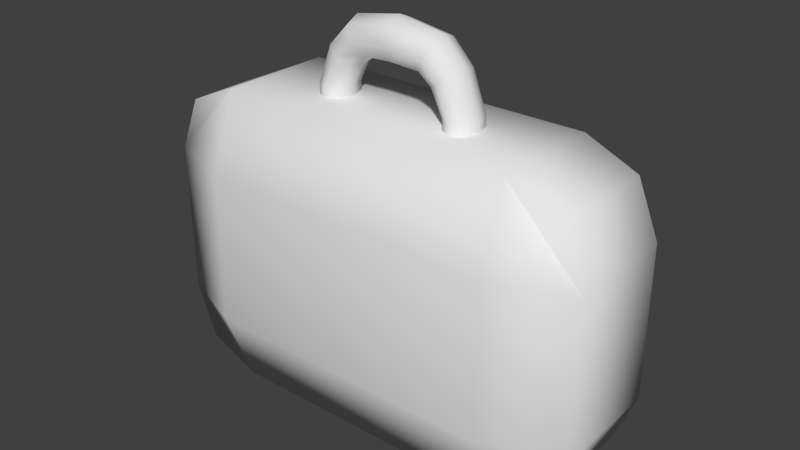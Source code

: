 # Source: health.blend  (saved by Blender 2.79.0; exported with 4.5.12 LTS)
import bpy
from mathutils import Matrix  # noqa: F401  (used for matrix-valued properties, if any)

bpy.ops.wm.read_factory_settings(use_empty=True)
scene = bpy.context.scene
scene.name = 'Scene'

# ---- collections
col_collection_1 = bpy.data.collections.new('Collection 1'); scene.collection.children.link(col_collection_1)

# ---- materials (node trees are filled in below, after node groups)
mat_material = bpy.data.materials.new('Material')
mat_material.alpha_threshold = 0.0
mat_material.use_transparent_shadow = False
mat_material.roughness = 0.5
mat_material.line_color = (0.0, 0.0, 0.0, 1.0)

# ---- material node trees

# ---- world
world_world = bpy.data.worlds.new('World'); scene.world = world_world
world_world.color = (0.05088, 0.05088, 0.05088)
world_world.use_sun_shadow = False
world_world.sun_shadow_jitter_overblur = 0.0
world_world.cycles.sampling_method = 'NONE'
world_world.cycles.sample_map_resolution = 256

# ---- meshes
me_cube = bpy.data.meshes.new('Cube')
me_cube.from_pydata([(0.9708, 0.3703, 1.0), (0.9708, -0.3703, 1.0), (1.456, 0.3703, 0.5), (1.456, -0.3703, 0.5), (0.9708, 0.5574, 0.5), (0.9708, -0.5574, 0.5), (1.313, -0.3703, 0.85), (1.313, 0.3703, 0.85), (0.4471, 0.1408, 0.6492), (0.3746, 0.09959, 0.6492), (0.3446, 7.818e-10, 0.6492), (0.3746, -0.09959, 0.6492), (0.4471, -0.1408, 0.6492), (0.5196, -0.09959, 0.6492), (0.5496, 8.618e-09, 0.6492), (0.5196, 0.09959, 0.6492), (0.4471, 0.1408, 1.062), (0.3746, 0.09959, 1.062), (0.3446, 7.818e-10, 1.062), (0.3746, -0.09959, 1.062), (0.4471, -0.1408, 1.062), (0.5196, -0.09959, 1.062), (0.5496, 8.618e-09, 1.062), (0.5196, 0.09959, 1.062), (0.3614, 0.1408, 1.269), (0.2969, 0.09959, 1.224), (0.2702, 1.519e-08, 1.205), (0.2969, -0.09959, 1.224), (0.3614, -0.1408, 1.269), (0.4258, -0.09959, 1.315), (0.4526, 5.714e-09, 1.334), (0.4258, 0.09959, 1.315), (0.2497, 0.1408, 1.376), (0.2085, 0.09959, 1.294), (0.1914, 7.731e-09, 1.26), (0.2085, -0.09959, 1.294), (0.2497, -0.1408, 1.376), (0.2908, -0.09959, 1.458), (0.3079, -1.559e-08, 1.492), (0.2908, 0.09959, 1.458), (-0.9708, 0.3703, 1.0), (-0.9708, -0.3703, 1.0), (-1.456, 0.3703, 0.5), (-1.456, -0.3703, 0.5), (-0.9708, 0.5574, 0.5), (-0.9708, -0.5574, 0.5), (-1.313, -0.3703, 0.85), (-1.313, 0.3703, 0.85), (-0.4471, 0.1408, 0.6492), (-0.3746, 0.09959, 0.6492), (-0.3446, 7.818e-10, 0.6492), (-0.3746, -0.09959, 0.6492), (-0.4471, -0.1408, 0.6492), (-0.5196, -0.09959, 0.6492), (-0.5496, 8.618e-09, 0.6492), (-0.5196, 0.09959, 0.6492), (-0.4471, 0.1408, 1.062), (-0.3746, 0.09959, 1.062), (-0.3446, 7.818e-10, 1.062), (-0.3746, -0.09959, 1.062), (-0.4471, -0.1408, 1.062), (-0.5196, -0.09959, 1.062), (-0.5496, 8.618e-09, 1.062), (-0.5196, 0.09959, 1.062), (-0.3614, 0.1408, 1.269), (-0.2969, 0.09959, 1.224), (-0.2702, 1.519e-08, 1.205), (-0.2969, -0.09959, 1.224), (-0.3614, -0.1408, 1.269), (-0.4258, -0.09959, 1.315), (-0.4526, 5.714e-09, 1.334), (-0.4258, 0.09959, 1.315), (-0.2497, 0.1408, 1.376), (-0.2085, 0.09959, 1.294), (-0.1914, 7.731e-09, 1.26), (-0.2085, -0.09959, 1.294), (-0.2497, -0.1408, 1.376), (-0.2908, -0.09959, 1.458), (-0.3079, -1.559e-08, 1.492), (-0.2908, 0.09959, 1.458), (-8.686e-09, 0.1408, 1.405), (-8.686e-09, 0.09959, 1.305), (-8.686e-09, 1.107e-08, 1.264), (-8.686e-09, -0.09959, 1.305), (-8.686e-09, -0.1408, 1.405), (-8.686e-09, -0.09959, 1.505), (-8.686e-09, -1.893e-08, 1.546), (-8.686e-09, 0.09959, 1.505), (0.9708, 0.3703, -1.0), (0.9708, -0.3703, -1.0), (1.456, 0.3703, -0.5), (1.456, -0.3703, -0.5), (0.9708, 0.5574, -0.5), (0.9708, -0.5574, -0.5), (1.313, -0.3703, -0.85), (1.313, 0.3703, -0.85), (-0.9708, 0.3703, -1.0), (-0.9708, -0.3703, -1.0), (-1.456, 0.3703, -0.5), (-1.456, -0.3703, -0.5), (-0.9708, 0.5574, -0.5), (-0.9708, -0.5574, -0.5), (-1.313, -0.3703, -0.85), (-1.313, 0.3703, -0.85)], [], [(42, 98, 99, 43), (45, 5, 1, 41), (98, 42, 44, 100), (6, 7, 0, 1), (100, 92, 88, 96), (90, 92, 4, 2), (0, 40, 41, 1), (5, 93, 91, 3), (3, 2, 7, 6), (3, 6, 1, 5), (7, 2, 4, 0), (15, 23, 22, 14), (13, 21, 20, 12), (11, 19, 18, 10), (9, 17, 16, 8), (8, 16, 23, 15), (14, 22, 21, 13), (12, 20, 19, 11), (10, 18, 17, 9), (17, 25, 24, 16), (16, 24, 31, 23), (22, 30, 29, 21), (20, 28, 27, 19), (18, 26, 25, 17), (23, 31, 30, 22), (21, 29, 28, 20), (19, 27, 26, 18), (31, 39, 38, 30), (29, 37, 36, 28), (27, 35, 34, 26), (25, 33, 32, 24), (24, 32, 39, 31), (30, 38, 37, 29), (28, 36, 35, 27), (26, 34, 33, 25), (34, 82, 81, 33), (39, 87, 86, 38), (37, 85, 84, 36), (35, 83, 82, 34), (33, 81, 80, 32), (32, 80, 87, 39), (38, 86, 85, 37), (36, 84, 83, 35), (92, 100, 44, 4), (46, 41, 40, 47), (101, 93, 5, 45), (43, 99, 101, 45), (43, 46, 47, 42), (43, 45, 41, 46), (47, 40, 44, 42), (55, 54, 62, 63), (53, 52, 60, 61), (51, 50, 58, 59), (49, 48, 56, 57), (48, 55, 63, 56), (54, 53, 61, 62), (52, 51, 59, 60), (50, 49, 57, 58), (57, 56, 64, 65), (56, 63, 71, 64), (62, 61, 69, 70), (60, 59, 67, 68), (58, 57, 65, 66), (63, 62, 70, 71), (61, 60, 68, 69), (59, 58, 66, 67), (71, 70, 78, 79), (69, 68, 76, 77), (67, 66, 74, 75), (65, 64, 72, 73), (64, 71, 79, 72), (70, 69, 77, 78), (68, 67, 75, 76), (66, 65, 73, 74), (74, 73, 81, 82), (79, 78, 86, 87), (77, 76, 84, 85), (75, 74, 82, 83), (73, 72, 80, 81), (72, 79, 87, 80), (78, 77, 85, 86), (76, 75, 83, 84), (93, 101, 97, 89), (94, 89, 88, 95), (3, 91, 90, 2), (89, 97, 96, 88), (91, 94, 95, 90), (91, 93, 89, 94), (95, 88, 92, 90), (102, 103, 96, 97), (4, 44, 40, 0), (99, 98, 103, 102), (99, 102, 97, 101), (103, 98, 100, 96)])
me_cube.polygons.foreach_set('use_smooth', [True] * 94)
_uv = me_cube.uv_layers.new(name='UVMap')
_uv.uv.foreach_set('vector', [0.1413, 0.291, 0.1413, 0.5829, 0.03582, 0.5829, 0.03582, 0.291, 0.3621, 0.7726, 0.5775, 0.773, 0.5799, 0.8331, 0.3601, 0.8332, 0.3132, 0.7805, 0.3126, 0.6658, 0.3717, 0.6672, 0.3719, 0.7785, 0.121, 0.2373, 0.02145, 0.2373, 0.02145, 0.1281, 0.121, 0.1281, 0.3719, 0.7785, 0.5874, 0.7794, 0.5894, 0.8391, 0.3699, 0.839, 0.6457, 0.7814, 0.5874, 0.7794, 0.587, 0.668, 0.6465, 0.6665, 0.06615, 0.01706, 0.1565, 0.01708, 0.1565, 0.0331, 0.06614, 0.03308, 0.5775, 0.773, 0.5773, 0.6617, 0.636, 0.6596, 0.6366, 0.7744, 0.121, 0.3476, 0.02145, 0.3476, 0.02145, 0.2373, 0.121, 0.2373, 0.6366, 0.7744, 0.6194, 0.815, 0.5799, 0.8331, 0.5775, 0.773, 0.6293, 0.6255, 0.6465, 0.6665, 0.587, 0.668, 0.5894, 0.607, 0.9522, 0.07269, 0.9491, 0.1209, 0.9381, 0.1201, 0.9386, 0.07205, 0.9249, 0.07214, 0.9271, 0.121, 0.918, 0.1232, 0.914, 0.07273, 0.9034, 0.07359, 0.9083, 0.1259, 0.895, 0.1278, 0.8904, 0.0747, 0.9727, 0.0744, 0.9681, 0.1258, 0.9582, 0.123, 0.9626, 0.07352, 0.9626, 0.07352, 0.9582, 0.123, 0.9491, 0.1209, 0.9522, 0.07269, 0.9386, 0.07205, 0.9381, 0.1201, 0.9271, 0.121, 0.9249, 0.07214, 0.914, 0.07273, 0.918, 0.1232, 0.9083, 0.1259, 0.9034, 0.07359, 0.9859, 0.07553, 0.9814, 0.1278, 0.9681, 0.1258, 0.9727, 0.0744, 0.9681, 0.1258, 0.9663, 0.1491, 0.9563, 0.1481, 0.9582, 0.123, 0.9582, 0.123, 0.9563, 0.1481, 0.9477, 0.1477, 0.9491, 0.1209, 0.9381, 0.1201, 0.9381, 0.1474, 0.9286, 0.1477, 0.9271, 0.121, 0.918, 0.1232, 0.92, 0.1482, 0.91, 0.1491, 0.9083, 0.1259, 0.9814, 0.1278, 0.9804, 0.1496, 0.9663, 0.1491, 0.9681, 0.1258, 0.9491, 0.1209, 0.9477, 0.1477, 0.9381, 0.1474, 0.9381, 0.1201, 0.9271, 0.121, 0.9286, 0.1477, 0.92, 0.1482, 0.918, 0.1232, 0.9083, 0.1259, 0.91, 0.1491, 0.8959, 0.1496, 0.895, 0.1278, 0.9477, 0.1477, 0.9466, 0.1641, 0.9381, 0.1643, 0.9381, 0.1474, 0.9286, 0.1477, 0.9297, 0.1641, 0.9206, 0.1638, 0.92, 0.1482, 0.91, 0.1491, 0.9093, 0.1636, 0.8955, 0.1628, 0.8959, 0.1496, 0.9663, 0.1491, 0.967, 0.1636, 0.9557, 0.1638, 0.9563, 0.1481, 0.9563, 0.1481, 0.9557, 0.1638, 0.9466, 0.1641, 0.9477, 0.1477, 0.9381, 0.1474, 0.9381, 0.1643, 0.9297, 0.1641, 0.9286, 0.1477, 0.92, 0.1482, 0.9206, 0.1638, 0.9093, 0.1636, 0.91, 0.1491, 0.9804, 0.1496, 0.9808, 0.1628, 0.967, 0.1636, 0.9663, 0.1491, 0.9808, 0.1628, 0.983, 0.1889, 0.9692, 0.1889, 0.967, 0.1636, 0.9466, 0.1641, 0.9477, 0.1889, 0.9381, 0.1889, 0.9381, 0.1643, 0.9297, 0.1641, 0.9286, 0.1889, 0.9185, 0.1889, 0.9206, 0.1638, 0.9093, 0.1636, 0.9071, 0.1889, 0.8933, 0.1889, 0.8955, 0.1628, 0.967, 0.1636, 0.9692, 0.1889, 0.9578, 0.1889, 0.9557, 0.1638, 0.9557, 0.1638, 0.9578, 0.1889, 0.9477, 0.1889, 0.9466, 0.1641, 0.9381, 0.1643, 0.9381, 0.1889, 0.9286, 0.1889, 0.9297, 0.1641, 0.9206, 0.1638, 0.9185, 0.1889, 0.9071, 0.1889, 0.9093, 0.1636, 0.5874, 0.7794, 0.3719, 0.7785, 0.3717, 0.6672, 0.587, 0.668, 0.03582, 0.1807, 0.03582, 0.07151, 0.1413, 0.07151, 0.1413, 0.1807, 0.3619, 0.6612, 0.5773, 0.6617, 0.5775, 0.773, 0.3621, 0.7726, 0.3034, 0.7746, 0.3028, 0.6598, 0.3619, 0.6612, 0.3621, 0.7726, 0.03582, 0.291, 0.03582, 0.1807, 0.1413, 0.1807, 0.1413, 0.291, 0.3034, 0.7746, 0.3621, 0.7726, 0.3601, 0.8332, 0.3205, 0.815, 0.3298, 0.6251, 0.3693, 0.607, 0.3717, 0.6672, 0.3126, 0.6658, 0.9522, 0.3051, 0.9386, 0.3058, 0.9381, 0.2577, 0.9491, 0.2569, 0.9249, 0.3057, 0.914, 0.3051, 0.918, 0.2546, 0.9271, 0.2568, 0.9034, 0.3042, 0.8904, 0.3031, 0.895, 0.25, 0.9083, 0.2519, 0.9727, 0.3034, 0.9626, 0.3043, 0.9582, 0.2548, 0.9681, 0.252, 0.9626, 0.3043, 0.9522, 0.3051, 0.9491, 0.2569, 0.9582, 0.2548, 0.9386, 0.3058, 0.9249, 0.3057, 0.9271, 0.2568, 0.9381, 0.2577, 0.914, 0.3051, 0.9034, 0.3042, 0.9083, 0.2519, 0.918, 0.2546, 0.9859, 0.3023, 0.9727, 0.3034, 0.9681, 0.252, 0.9814, 0.25, 0.9681, 0.252, 0.9582, 0.2548, 0.9563, 0.2297, 0.9663, 0.2287, 0.9582, 0.2548, 0.9491, 0.2569, 0.9477, 0.2301, 0.9563, 0.2297, 0.9381, 0.2577, 0.9271, 0.2568, 0.9286, 0.2301, 0.9381, 0.2304, 0.918, 0.2546, 0.9083, 0.2519, 0.91, 0.2287, 0.92, 0.2296, 0.9814, 0.25, 0.9681, 0.252, 0.9663, 0.2287, 0.9804, 0.2282, 0.9491, 0.2569, 0.9381, 0.2577, 0.9381, 0.2304, 0.9477, 0.2301, 0.9271, 0.2568, 0.918, 0.2546, 0.92, 0.2296, 0.9286, 0.2301, 0.9083, 0.2519, 0.895, 0.25, 0.8959, 0.2282, 0.91, 0.2287, 0.9477, 0.2301, 0.9381, 0.2304, 0.9381, 0.2135, 0.9465, 0.2137, 0.9286, 0.2301, 0.92, 0.2296, 0.9206, 0.214, 0.9297, 0.2137, 0.91, 0.2287, 0.8959, 0.2282, 0.8955, 0.215, 0.9093, 0.2142, 0.9663, 0.2287, 0.9563, 0.2297, 0.9557, 0.214, 0.967, 0.2142, 0.9563, 0.2297, 0.9477, 0.2301, 0.9465, 0.2137, 0.9557, 0.214, 0.9381, 0.2304, 0.9286, 0.2301, 0.9297, 0.2137, 0.9381, 0.2135, 0.92, 0.2296, 0.91, 0.2287, 0.9093, 0.2142, 0.9206, 0.214, 0.9804, 0.2282, 0.9663, 0.2287, 0.967, 0.2142, 0.9808, 0.215, 0.9808, 0.215, 0.967, 0.2142, 0.9692, 0.1889, 0.983, 0.1889, 0.9465, 0.2137, 0.9381, 0.2135, 0.9381, 0.1889, 0.9477, 0.1889, 0.9297, 0.2137, 0.9206, 0.214, 0.9185, 0.1889, 0.9286, 0.1889, 0.9093, 0.2142, 0.8955, 0.215, 0.8933, 0.1889, 0.9071, 0.1889, 0.967, 0.2142, 0.9557, 0.214, 0.9578, 0.1889, 0.9692, 0.1889, 0.9557, 0.214, 0.9465, 0.2137, 0.9477, 0.1889, 0.9578, 0.1889, 0.9381, 0.2135, 0.9297, 0.2137, 0.9286, 0.1889, 0.9381, 0.1889, 0.9206, 0.214, 0.9093, 0.2142, 0.9071, 0.1889, 0.9185, 0.1889, 0.5773, 0.6617, 0.3619, 0.6612, 0.3595, 0.6011, 0.5793, 0.6011, 0.121, 0.7499, 0.121, 0.8591, 0.02145, 0.8591, 0.02145, 0.7499, 0.121, 0.3476, 0.121, 0.6395, 0.02145, 0.6395, 0.02145, 0.3476, 0.07548, 0.9152, 0.07548, 0.9795, 0.0631, 0.9795, 0.0631, 0.9152, 0.121, 0.6395, 0.121, 0.7499, 0.02145, 0.7499, 0.02145, 0.6395, 0.636, 0.6596, 0.5773, 0.6617, 0.5793, 0.6011, 0.6189, 0.6192, 0.6285, 0.8213, 0.5894, 0.8391, 0.5874, 0.7794, 0.6457, 0.7814, 0.03582, 0.6933, 0.1413, 0.6933, 0.1413, 0.8025, 0.03582, 0.8025, 0.587, 0.668, 0.3717, 0.6672, 0.3693, 0.607, 0.5894, 0.607, 0.03582, 0.5829, 0.1413, 0.5829, 0.1413, 0.6933, 0.03582, 0.6933, 0.3028, 0.6598, 0.32, 0.6192, 0.3595, 0.6011, 0.3619, 0.6612, 0.3304, 0.8208, 0.3132, 0.7805, 0.3719, 0.7785, 0.3699, 0.839])
me_cube.materials.append(mat_material)
me_cube.use_remesh_preserve_volume = False
me_cube.use_remesh_preserve_attributes = False
me_cube.use_mirror_vertex_groups = False
me_cube.update()

# ---- objects
ob_health = bpy.data.objects.new('health', me_cube)

# ---- transforms, parenting, visibility, modifiers, constraints
ob_health.location = (0.0, 0.0, 0.0)
ob_health.lock_rotations_4d = False
ob_health.empty_display_type = 'ARROWS'
ob_health.lineart.crease_threshold = 0.0

# ---- collection membership
col_collection_1.objects.link(ob_health)

# ---- scene / render settings (as saved in the file)
scene.frame_start = 1; scene.frame_end = 250; scene.frame_set(1)
scene.render.engine = 'BLENDER_EEVEE_NEXT'
scene.render.resolution_percentage = 50
scene.render.dither_intensity = 0.0
scene.cycles.use_denoising = False
scene.cycles.samples = 10
scene.cycles.sampling_pattern = 'TABULATED_SOBOL'
scene.cycles.light_sampling_threshold = 0.0
scene.cycles.use_adaptive_sampling = False
scene.cycles.use_light_tree = False
scene.cycles.blur_glossy = 0.0
scene.cycles.pixel_filter_type = 'GAUSSIAN'
scene.cycles.sample_clamp_indirect = 0.0
scene.view_settings.view_transform = 'Standard'
bpy.context.view_layer.update()

# ---- added for rendering (the .blend has no active camera and no usable light): camera, sun
cam_auto = bpy.data.cameras.new('AutoCamera')
cam_auto.lens = 50.0
cam_auto.sensor_width = 36.0
cam_auto.clip_end = 1000.0
ob_auto_camera = bpy.data.objects.new('AutoCamera', cam_auto)
scene.collection.objects.link(ob_auto_camera)
ob_auto_camera.location = (3.72457, -4.46949, 3.25254)
ob_auto_camera.rotation_euler = (1.09748, -7.21219e-08, 0.694738)
scene.camera = ob_auto_camera
light_auto_sun = bpy.data.lights.new('AutoSun', 'SUN')
light_auto_sun.energy = 3.0
light_auto_sun.angle = 0.0523599
ob_auto_sun = bpy.data.objects.new('AutoSun', light_auto_sun)
scene.collection.objects.link(ob_auto_sun)
ob_auto_sun.rotation_euler = (0.872665, 0.174533, 0.523599)
bpy.context.view_layer.update()
